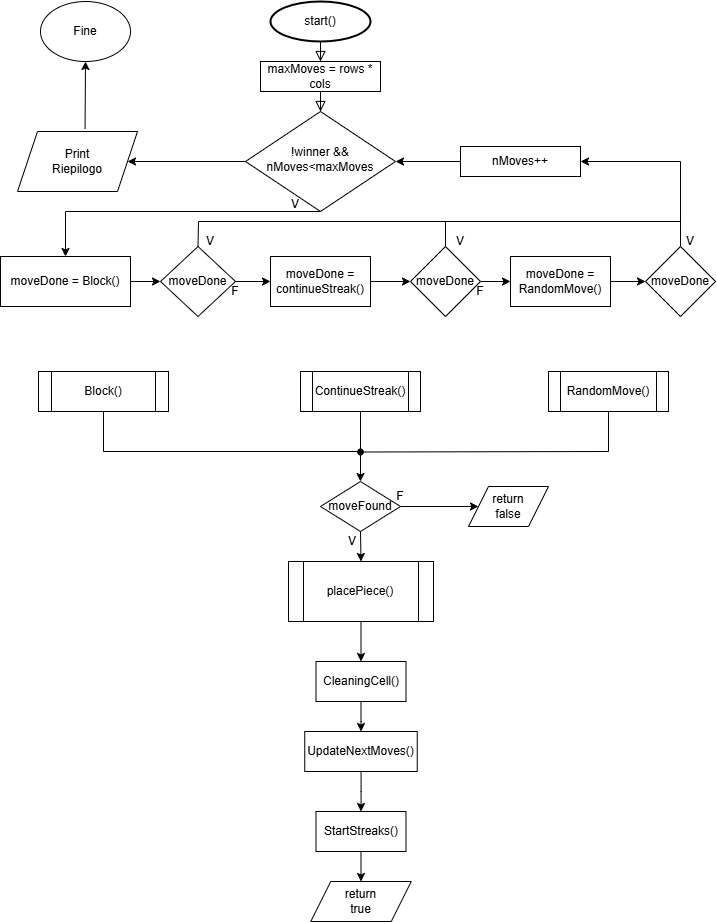

The diagram above was exported from draw.io. Its source (the exported page's mxGraphModel, read from the mxfile embedded in the PNG):
<mxGraphModel dx="660" dy="921" grid="1" gridSize="10" guides="1" tooltips="1" connect="1" arrows="1" fold="1" page="1" pageScale="1" pageWidth="827" pageHeight="1169" math="0" shadow="0">
  <root>
    <mxCell id="WIyWlLk6GJQsqaUBKTNV-0" />
    <mxCell id="WIyWlLk6GJQsqaUBKTNV-1" parent="WIyWlLk6GJQsqaUBKTNV-0" />
    <mxCell id="WIyWlLk6GJQsqaUBKTNV-2" value="" style="rounded=0;html=1;jettySize=auto;orthogonalLoop=1;fontSize=11;endArrow=block;endFill=0;endSize=8;strokeWidth=1;shadow=0;labelBackgroundColor=none;edgeStyle=orthogonalEdgeStyle;" parent="WIyWlLk6GJQsqaUBKTNV-1" source="9ugvqqFiPSswn48SzCie-1" target="WIyWlLk6GJQsqaUBKTNV-6" edge="1">
      <mxGeometry relative="1" as="geometry">
        <mxPoint x="380" y="80" as="sourcePoint" />
      </mxGeometry>
    </mxCell>
    <mxCell id="WIyWlLk6GJQsqaUBKTNV-6" value="!winner &amp;amp;&amp;amp; nMoves&amp;lt;maxMoves" style="rhombus;whiteSpace=wrap;html=1;shadow=0;fontFamily=Helvetica;fontSize=12;align=center;strokeWidth=1;spacing=6;spacingTop=-4;" parent="WIyWlLk6GJQsqaUBKTNV-1" vertex="1">
      <mxGeometry x="305" y="130" width="150" height="100" as="geometry" />
    </mxCell>
    <mxCell id="9ugvqqFiPSswn48SzCie-2" value="" style="rounded=0;html=1;jettySize=auto;orthogonalLoop=1;fontSize=11;endArrow=block;endFill=0;endSize=8;strokeWidth=1;shadow=0;labelBackgroundColor=none;edgeStyle=orthogonalEdgeStyle;exitX=0.5;exitY=1;exitDx=0;exitDy=0;exitPerimeter=0;" edge="1" parent="WIyWlLk6GJQsqaUBKTNV-1" source="9ugvqqFiPSswn48SzCie-4" target="9ugvqqFiPSswn48SzCie-1">
      <mxGeometry relative="1" as="geometry">
        <mxPoint x="380" y="80" as="sourcePoint" />
        <mxPoint x="380" y="210" as="targetPoint" />
      </mxGeometry>
    </mxCell>
    <mxCell id="9ugvqqFiPSswn48SzCie-1" value="maxMoves = rows * cols" style="rounded=0;whiteSpace=wrap;html=1;" vertex="1" parent="WIyWlLk6GJQsqaUBKTNV-1">
      <mxGeometry x="320" y="80" width="120" height="30" as="geometry" />
    </mxCell>
    <mxCell id="9ugvqqFiPSswn48SzCie-4" value="start()" style="strokeWidth=2;html=1;shape=mxgraph.flowchart.start_1;whiteSpace=wrap;" vertex="1" parent="WIyWlLk6GJQsqaUBKTNV-1">
      <mxGeometry x="330" y="20" width="100" height="40" as="geometry" />
    </mxCell>
    <mxCell id="9ugvqqFiPSswn48SzCie-6" value="V" style="text;html=1;align=center;verticalAlign=middle;whiteSpace=wrap;rounded=0;" vertex="1" parent="WIyWlLk6GJQsqaUBKTNV-1">
      <mxGeometry x="340" y="208" width="30" height="30" as="geometry" />
    </mxCell>
    <mxCell id="9ugvqqFiPSswn48SzCie-8" value="moveDone = Block()" style="rounded=0;whiteSpace=wrap;html=1;" vertex="1" parent="WIyWlLk6GJQsqaUBKTNV-1">
      <mxGeometry x="60" y="275" width="130" height="50" as="geometry" />
    </mxCell>
    <mxCell id="9ugvqqFiPSswn48SzCie-10" value="moveDone = continueStreak()" style="rounded=0;whiteSpace=wrap;html=1;" vertex="1" parent="WIyWlLk6GJQsqaUBKTNV-1">
      <mxGeometry x="330" y="275" width="100" height="50" as="geometry" />
    </mxCell>
    <mxCell id="9ugvqqFiPSswn48SzCie-11" value="moveDone = RandomMove()" style="rounded=0;whiteSpace=wrap;html=1;" vertex="1" parent="WIyWlLk6GJQsqaUBKTNV-1">
      <mxGeometry x="570" y="275" width="100" height="50" as="geometry" />
    </mxCell>
    <mxCell id="9ugvqqFiPSswn48SzCie-15" value="" style="endArrow=classic;html=1;rounded=0;exitX=0.5;exitY=1;exitDx=0;exitDy=0;entryX=0.5;entryY=0;entryDx=0;entryDy=0;entryPerimeter=0;" edge="1" parent="WIyWlLk6GJQsqaUBKTNV-1" source="WIyWlLk6GJQsqaUBKTNV-6" target="9ugvqqFiPSswn48SzCie-8">
      <mxGeometry width="50" height="50" relative="1" as="geometry">
        <mxPoint x="390" y="270" as="sourcePoint" />
        <mxPoint x="440" y="220" as="targetPoint" />
        <Array as="points">
          <mxPoint x="125" y="230" />
        </Array>
      </mxGeometry>
    </mxCell>
    <mxCell id="9ugvqqFiPSswn48SzCie-17" value="moveDone" style="rhombus;whiteSpace=wrap;html=1;" vertex="1" parent="WIyWlLk6GJQsqaUBKTNV-1">
      <mxGeometry x="220" y="265" width="75" height="70" as="geometry" />
    </mxCell>
    <mxCell id="9ugvqqFiPSswn48SzCie-18" value="moveDone" style="rhombus;whiteSpace=wrap;html=1;" vertex="1" parent="WIyWlLk6GJQsqaUBKTNV-1">
      <mxGeometry x="470" y="265" width="70" height="70" as="geometry" />
    </mxCell>
    <mxCell id="9ugvqqFiPSswn48SzCie-20" value="moveDone" style="rhombus;whiteSpace=wrap;html=1;" vertex="1" parent="WIyWlLk6GJQsqaUBKTNV-1">
      <mxGeometry x="705" y="265" width="70" height="70" as="geometry" />
    </mxCell>
    <mxCell id="9ugvqqFiPSswn48SzCie-21" value="" style="endArrow=classic;html=1;rounded=0;exitX=1;exitY=0.5;exitDx=0;exitDy=0;entryX=0;entryY=0.5;entryDx=0;entryDy=0;" edge="1" parent="WIyWlLk6GJQsqaUBKTNV-1" source="9ugvqqFiPSswn48SzCie-8" target="9ugvqqFiPSswn48SzCie-17">
      <mxGeometry width="50" height="50" relative="1" as="geometry">
        <mxPoint x="180" y="350" as="sourcePoint" />
        <mxPoint x="210" y="300" as="targetPoint" />
      </mxGeometry>
    </mxCell>
    <mxCell id="9ugvqqFiPSswn48SzCie-22" value="" style="endArrow=classic;html=1;rounded=0;entryX=0;entryY=0.5;entryDx=0;entryDy=0;" edge="1" parent="WIyWlLk6GJQsqaUBKTNV-1" target="9ugvqqFiPSswn48SzCie-10">
      <mxGeometry width="50" height="50" relative="1" as="geometry">
        <mxPoint x="295" y="300" as="sourcePoint" />
        <mxPoint x="365" y="260" as="targetPoint" />
      </mxGeometry>
    </mxCell>
    <mxCell id="9ugvqqFiPSswn48SzCie-23" value="" style="endArrow=classic;html=1;rounded=0;exitX=1;exitY=0.5;exitDx=0;exitDy=0;entryX=0;entryY=0.5;entryDx=0;entryDy=0;" edge="1" parent="WIyWlLk6GJQsqaUBKTNV-1" source="9ugvqqFiPSswn48SzCie-10" target="9ugvqqFiPSswn48SzCie-18">
      <mxGeometry width="50" height="50" relative="1" as="geometry">
        <mxPoint x="480" y="375" as="sourcePoint" />
        <mxPoint x="530" y="325" as="targetPoint" />
      </mxGeometry>
    </mxCell>
    <mxCell id="9ugvqqFiPSswn48SzCie-24" value="" style="endArrow=classic;html=1;rounded=0;exitX=1;exitY=0.5;exitDx=0;exitDy=0;entryX=0;entryY=0.5;entryDx=0;entryDy=0;" edge="1" parent="WIyWlLk6GJQsqaUBKTNV-1" source="9ugvqqFiPSswn48SzCie-18" target="9ugvqqFiPSswn48SzCie-11">
      <mxGeometry width="50" height="50" relative="1" as="geometry">
        <mxPoint x="540" y="290" as="sourcePoint" />
        <mxPoint x="590" y="240" as="targetPoint" />
      </mxGeometry>
    </mxCell>
    <mxCell id="9ugvqqFiPSswn48SzCie-25" value="" style="endArrow=classic;html=1;rounded=0;entryX=0;entryY=0.5;entryDx=0;entryDy=0;" edge="1" parent="WIyWlLk6GJQsqaUBKTNV-1" target="9ugvqqFiPSswn48SzCie-20">
      <mxGeometry width="50" height="50" relative="1" as="geometry">
        <mxPoint x="670" y="300" as="sourcePoint" />
        <mxPoint x="720" y="250" as="targetPoint" />
      </mxGeometry>
    </mxCell>
    <mxCell id="9ugvqqFiPSswn48SzCie-26" value="" style="endArrow=none;html=1;rounded=0;exitX=0.5;exitY=0;exitDx=0;exitDy=0;" edge="1" parent="WIyWlLk6GJQsqaUBKTNV-1" source="9ugvqqFiPSswn48SzCie-17">
      <mxGeometry width="50" height="50" relative="1" as="geometry">
        <mxPoint x="260" y="260" as="sourcePoint" />
        <mxPoint x="740" y="240" as="targetPoint" />
        <Array as="points">
          <mxPoint x="258" y="240" />
        </Array>
      </mxGeometry>
    </mxCell>
    <mxCell id="9ugvqqFiPSswn48SzCie-27" value="" style="endArrow=classic;html=1;rounded=0;entryX=1;entryY=0.5;entryDx=0;entryDy=0;" edge="1" parent="WIyWlLk6GJQsqaUBKTNV-1" target="9ugvqqFiPSswn48SzCie-28">
      <mxGeometry width="50" height="50" relative="1" as="geometry">
        <mxPoint x="740" y="240" as="sourcePoint" />
        <mxPoint x="700" y="185" as="targetPoint" />
        <Array as="points">
          <mxPoint x="740" y="180" />
        </Array>
      </mxGeometry>
    </mxCell>
    <mxCell id="9ugvqqFiPSswn48SzCie-28" value="nMoves++" style="rounded=0;whiteSpace=wrap;html=1;" vertex="1" parent="WIyWlLk6GJQsqaUBKTNV-1">
      <mxGeometry x="520" y="165" width="120" height="30" as="geometry" />
    </mxCell>
    <mxCell id="9ugvqqFiPSswn48SzCie-29" value="" style="endArrow=classic;html=1;rounded=0;exitX=0;exitY=0.5;exitDx=0;exitDy=0;entryX=1;entryY=0.5;entryDx=0;entryDy=0;" edge="1" parent="WIyWlLk6GJQsqaUBKTNV-1" source="9ugvqqFiPSswn48SzCie-28" target="WIyWlLk6GJQsqaUBKTNV-6">
      <mxGeometry width="50" height="50" relative="1" as="geometry">
        <mxPoint x="460" y="165" as="sourcePoint" />
        <mxPoint x="510" y="115" as="targetPoint" />
      </mxGeometry>
    </mxCell>
    <mxCell id="9ugvqqFiPSswn48SzCie-30" value="" style="endArrow=none;html=1;rounded=0;exitX=0.5;exitY=0;exitDx=0;exitDy=0;" edge="1" parent="WIyWlLk6GJQsqaUBKTNV-1" source="9ugvqqFiPSswn48SzCie-18">
      <mxGeometry width="50" height="50" relative="1" as="geometry">
        <mxPoint x="500" y="260" as="sourcePoint" />
        <mxPoint x="505" y="240" as="targetPoint" />
      </mxGeometry>
    </mxCell>
    <mxCell id="9ugvqqFiPSswn48SzCie-31" value="" style="endArrow=none;html=1;rounded=0;exitX=0.5;exitY=0;exitDx=0;exitDy=0;" edge="1" parent="WIyWlLk6GJQsqaUBKTNV-1" source="9ugvqqFiPSswn48SzCie-20">
      <mxGeometry width="50" height="50" relative="1" as="geometry">
        <mxPoint x="740" y="265" as="sourcePoint" />
        <mxPoint x="740" y="240" as="targetPoint" />
      </mxGeometry>
    </mxCell>
    <mxCell id="9ugvqqFiPSswn48SzCie-32" value="V" style="text;html=1;align=center;verticalAlign=middle;whiteSpace=wrap;rounded=0;" vertex="1" parent="WIyWlLk6GJQsqaUBKTNV-1">
      <mxGeometry x="260" y="245" width="20" height="30" as="geometry" />
    </mxCell>
    <mxCell id="9ugvqqFiPSswn48SzCie-34" value="V" style="text;html=1;align=center;verticalAlign=middle;whiteSpace=wrap;rounded=0;" vertex="1" parent="WIyWlLk6GJQsqaUBKTNV-1">
      <mxGeometry x="510" y="245" width="20" height="30" as="geometry" />
    </mxCell>
    <mxCell id="9ugvqqFiPSswn48SzCie-35" value="V" style="text;html=1;align=center;verticalAlign=middle;whiteSpace=wrap;rounded=0;" vertex="1" parent="WIyWlLk6GJQsqaUBKTNV-1">
      <mxGeometry x="740" y="245" width="20" height="30" as="geometry" />
    </mxCell>
    <mxCell id="9ugvqqFiPSswn48SzCie-37" value="F" style="text;html=1;align=center;verticalAlign=middle;whiteSpace=wrap;rounded=0;" vertex="1" parent="WIyWlLk6GJQsqaUBKTNV-1">
      <mxGeometry x="530" y="295" width="20" height="30" as="geometry" />
    </mxCell>
    <mxCell id="9ugvqqFiPSswn48SzCie-38" value="F" style="text;html=1;align=center;verticalAlign=middle;whiteSpace=wrap;rounded=0;" vertex="1" parent="WIyWlLk6GJQsqaUBKTNV-1">
      <mxGeometry x="285" y="295" width="20" height="30" as="geometry" />
    </mxCell>
    <mxCell id="9ugvqqFiPSswn48SzCie-75" value="" style="edgeStyle=orthogonalEdgeStyle;rounded=0;orthogonalLoop=1;jettySize=auto;html=1;entryX=0.5;entryY=0;entryDx=0;entryDy=0;" edge="1" parent="WIyWlLk6GJQsqaUBKTNV-1" source="9ugvqqFiPSswn48SzCie-40" target="9ugvqqFiPSswn48SzCie-70">
      <mxGeometry relative="1" as="geometry" />
    </mxCell>
    <mxCell id="9ugvqqFiPSswn48SzCie-40" value="placePiece()" style="shape=process;whiteSpace=wrap;html=1;backgroundOutline=1;" vertex="1" parent="WIyWlLk6GJQsqaUBKTNV-1">
      <mxGeometry x="348" y="580" width="145" height="60" as="geometry" />
    </mxCell>
    <mxCell id="9ugvqqFiPSswn48SzCie-42" value="Block()" style="shape=process;whiteSpace=wrap;html=1;backgroundOutline=1;" vertex="1" parent="WIyWlLk6GJQsqaUBKTNV-1">
      <mxGeometry x="98" y="390" width="130" height="40" as="geometry" />
    </mxCell>
    <mxCell id="9ugvqqFiPSswn48SzCie-86" value="" style="edgeStyle=orthogonalEdgeStyle;rounded=0;orthogonalLoop=1;jettySize=auto;html=1;" edge="1" parent="WIyWlLk6GJQsqaUBKTNV-1" source="9ugvqqFiPSswn48SzCie-46" target="9ugvqqFiPSswn48SzCie-85">
      <mxGeometry relative="1" as="geometry" />
    </mxCell>
    <mxCell id="9ugvqqFiPSswn48SzCie-46" value="moveFound" style="rhombus;whiteSpace=wrap;html=1;" vertex="1" parent="WIyWlLk6GJQsqaUBKTNV-1">
      <mxGeometry x="380" y="500" width="80" height="50" as="geometry" />
    </mxCell>
    <mxCell id="9ugvqqFiPSswn48SzCie-47" value="" style="endArrow=classic;html=1;rounded=0;exitX=0.5;exitY=1;exitDx=0;exitDy=0;entryX=0.5;entryY=0;entryDx=0;entryDy=0;" edge="1" parent="WIyWlLk6GJQsqaUBKTNV-1" source="9ugvqqFiPSswn48SzCie-42" target="9ugvqqFiPSswn48SzCie-46">
      <mxGeometry width="50" height="50" relative="1" as="geometry">
        <mxPoint x="298" y="520" as="sourcePoint" />
        <mxPoint x="348" y="470" as="targetPoint" />
        <Array as="points">
          <mxPoint x="163" y="470" />
          <mxPoint x="420" y="470" />
        </Array>
      </mxGeometry>
    </mxCell>
    <mxCell id="9ugvqqFiPSswn48SzCie-62" value="ContinueStreak()" style="shape=process;whiteSpace=wrap;html=1;backgroundOutline=1;" vertex="1" parent="WIyWlLk6GJQsqaUBKTNV-1">
      <mxGeometry x="360" y="390" width="120" height="40" as="geometry" />
    </mxCell>
    <mxCell id="9ugvqqFiPSswn48SzCie-63" value="RandomMove()" style="shape=process;whiteSpace=wrap;html=1;backgroundOutline=1;" vertex="1" parent="WIyWlLk6GJQsqaUBKTNV-1">
      <mxGeometry x="608" y="390" width="120" height="40" as="geometry" />
    </mxCell>
    <mxCell id="9ugvqqFiPSswn48SzCie-64" value="" style="endArrow=none;html=1;rounded=0;entryX=0.5;entryY=1;entryDx=0;entryDy=0;exitX=0.5;exitY=0;exitDx=0;exitDy=0;exitPerimeter=0;" edge="1" parent="WIyWlLk6GJQsqaUBKTNV-1" source="9ugvqqFiPSswn48SzCie-66" target="9ugvqqFiPSswn48SzCie-62">
      <mxGeometry width="50" height="50" relative="1" as="geometry">
        <mxPoint x="420" y="470" as="sourcePoint" />
        <mxPoint x="448" y="440" as="targetPoint" />
      </mxGeometry>
    </mxCell>
    <mxCell id="9ugvqqFiPSswn48SzCie-65" value="" style="endArrow=none;html=1;rounded=0;entryX=0.5;entryY=1;entryDx=0;entryDy=0;" edge="1" parent="WIyWlLk6GJQsqaUBKTNV-1" source="9ugvqqFiPSswn48SzCie-66" target="9ugvqqFiPSswn48SzCie-63">
      <mxGeometry width="50" height="50" relative="1" as="geometry">
        <mxPoint x="418" y="470" as="sourcePoint" />
        <mxPoint x="378" y="390" as="targetPoint" />
        <Array as="points">
          <mxPoint x="668" y="470" />
        </Array>
      </mxGeometry>
    </mxCell>
    <mxCell id="9ugvqqFiPSswn48SzCie-67" value="" style="endArrow=none;html=1;rounded=0;entryX=0.5;entryY=1;entryDx=0;entryDy=0;" edge="1" parent="WIyWlLk6GJQsqaUBKTNV-1" target="9ugvqqFiPSswn48SzCie-66">
      <mxGeometry width="50" height="50" relative="1" as="geometry">
        <mxPoint x="420" y="470" as="sourcePoint" />
        <mxPoint x="420" y="430" as="targetPoint" />
      </mxGeometry>
    </mxCell>
    <mxCell id="9ugvqqFiPSswn48SzCie-68" value="" style="endArrow=none;html=1;rounded=0;entryX=0.5;entryY=1;entryDx=0;entryDy=0;" edge="1" parent="WIyWlLk6GJQsqaUBKTNV-1" target="9ugvqqFiPSswn48SzCie-66">
      <mxGeometry width="50" height="50" relative="1" as="geometry">
        <mxPoint x="418" y="470" as="sourcePoint" />
        <mxPoint x="668" y="430" as="targetPoint" />
        <Array as="points" />
      </mxGeometry>
    </mxCell>
    <mxCell id="9ugvqqFiPSswn48SzCie-66" value="" style="strokeWidth=2;html=1;shape=mxgraph.flowchart.start_2;whiteSpace=wrap;fillColor=#000000;" vertex="1" parent="WIyWlLk6GJQsqaUBKTNV-1">
      <mxGeometry x="417.63" y="468" width="4.75" height="5" as="geometry" />
    </mxCell>
    <mxCell id="9ugvqqFiPSswn48SzCie-69" value="" style="endArrow=classic;html=1;rounded=0;exitX=0.5;exitY=1;exitDx=0;exitDy=0;entryX=0.5;entryY=0;entryDx=0;entryDy=0;" edge="1" parent="WIyWlLk6GJQsqaUBKTNV-1" source="9ugvqqFiPSswn48SzCie-46" target="9ugvqqFiPSswn48SzCie-40">
      <mxGeometry width="50" height="50" relative="1" as="geometry">
        <mxPoint x="348" y="500" as="sourcePoint" />
        <mxPoint x="398" y="450" as="targetPoint" />
      </mxGeometry>
    </mxCell>
    <mxCell id="9ugvqqFiPSswn48SzCie-76" value="" style="edgeStyle=orthogonalEdgeStyle;rounded=0;orthogonalLoop=1;jettySize=auto;html=1;" edge="1" parent="WIyWlLk6GJQsqaUBKTNV-1" source="9ugvqqFiPSswn48SzCie-70" target="9ugvqqFiPSswn48SzCie-71">
      <mxGeometry relative="1" as="geometry" />
    </mxCell>
    <mxCell id="9ugvqqFiPSswn48SzCie-70" value="CleaningCell()&lt;span style=&quot;color: rgba(0, 0, 0, 0); font-family: monospace; font-size: 0px; text-align: start; text-wrap-mode: nowrap;&quot;&gt;%3CmxGraphModel%3E%3Croot%3E%3CmxCell%20id%3D%220%22%2F%3E%3CmxCell%20id%3D%221%22%20parent%3D%220%22%2F%3E%3CmxCell%20id%3D%222%22%20value%3D%22Block()%22%20style%3D%22shape%3Dprocess%3BwhiteSpace%3Dwrap%3Bhtml%3D1%3BbackgroundOutline%3D1%3B%22%20vertex%3D%221%22%20parent%3D%221%22%3E%3CmxGeometry%20x%3D%2215%22%20y%3D%22360%22%20width%3D%2290%22%20height%3D%2230%22%20as%3D%22geometry%22%2F%3E%3C%2FmxCell%3E%3C%2Froot%3E%3C%2FmxGraphModel%3E&lt;/span&gt;" style="rounded=0;whiteSpace=wrap;html=1;" vertex="1" parent="WIyWlLk6GJQsqaUBKTNV-1">
      <mxGeometry x="375.5" y="680" width="90" height="40" as="geometry" />
    </mxCell>
    <mxCell id="9ugvqqFiPSswn48SzCie-77" value="" style="edgeStyle=orthogonalEdgeStyle;rounded=0;orthogonalLoop=1;jettySize=auto;html=1;" edge="1" parent="WIyWlLk6GJQsqaUBKTNV-1" source="9ugvqqFiPSswn48SzCie-71" target="9ugvqqFiPSswn48SzCie-73">
      <mxGeometry relative="1" as="geometry" />
    </mxCell>
    <mxCell id="9ugvqqFiPSswn48SzCie-71" value="UpdateNextMoves()&lt;span style=&quot;color: rgba(0, 0, 0, 0); font-family: monospace; font-size: 0px; text-align: start; text-wrap-mode: nowrap;&quot;&gt;%3CmxGraphModel%3E%3Croot%3E%3CmxCell%20id%3D%220%22%2F%3E%3CmxCell%20id%3D%221%22%20parent%3D%220%22%2F%3E%3CmxCell%20id%3D%222%22%20value%3D%22Block()%22%20style%3D%22shape%3Dprocess%3BwhiteSpace%3Dwrap%3Bhtml%3D1%3BbackgroundOutline%3D1%3B%22%20vertex%3D%221%22%20parent%3D%221%22%3E%3CmxGeometry%20x%3D%2215%22%20y%3D%22360%22%20width%3D%2290%22%20height%3D%2230%22%20as%3D%22geometry%22%2F%3E%3C%2FmxCell%3E%3C%2Froot%3E%3C%2FmxGraphModel%3E&lt;/span&gt;" style="rounded=0;whiteSpace=wrap;html=1;" vertex="1" parent="WIyWlLk6GJQsqaUBKTNV-1">
      <mxGeometry x="364.25" y="750" width="112.5" height="40" as="geometry" />
    </mxCell>
    <mxCell id="9ugvqqFiPSswn48SzCie-73" value="StartStreaks()" style="rounded=0;whiteSpace=wrap;html=1;" vertex="1" parent="WIyWlLk6GJQsqaUBKTNV-1">
      <mxGeometry x="375.5" y="830" width="90" height="40" as="geometry" />
    </mxCell>
    <mxCell id="9ugvqqFiPSswn48SzCie-78" value="V" style="text;html=1;align=center;verticalAlign=middle;whiteSpace=wrap;rounded=0;" vertex="1" parent="WIyWlLk6GJQsqaUBKTNV-1">
      <mxGeometry x="402" y="550" width="20" height="20" as="geometry" />
    </mxCell>
    <mxCell id="9ugvqqFiPSswn48SzCie-82" value="return&lt;br&gt;true" style="shape=parallelogram;perimeter=parallelogramPerimeter;whiteSpace=wrap;html=1;fixedSize=1;" vertex="1" parent="WIyWlLk6GJQsqaUBKTNV-1">
      <mxGeometry x="370.25" y="900" width="100.5" height="40" as="geometry" />
    </mxCell>
    <mxCell id="9ugvqqFiPSswn48SzCie-83" value="" style="endArrow=classic;html=1;rounded=0;exitX=0.5;exitY=1;exitDx=0;exitDy=0;" edge="1" parent="WIyWlLk6GJQsqaUBKTNV-1" source="9ugvqqFiPSswn48SzCie-73" target="9ugvqqFiPSswn48SzCie-82">
      <mxGeometry width="50" height="50" relative="1" as="geometry">
        <mxPoint x="430" y="430" as="sourcePoint" />
        <mxPoint x="480" y="380" as="targetPoint" />
      </mxGeometry>
    </mxCell>
    <mxCell id="9ugvqqFiPSswn48SzCie-85" value="return&lt;br&gt;false" style="shape=parallelogram;perimeter=parallelogramPerimeter;whiteSpace=wrap;html=1;fixedSize=1;" vertex="1" parent="WIyWlLk6GJQsqaUBKTNV-1">
      <mxGeometry x="528" y="505" width="80" height="40" as="geometry" />
    </mxCell>
    <mxCell id="9ugvqqFiPSswn48SzCie-87" value="F" style="text;html=1;align=center;verticalAlign=middle;whiteSpace=wrap;rounded=0;" vertex="1" parent="WIyWlLk6GJQsqaUBKTNV-1">
      <mxGeometry x="450" y="500" width="20" height="30" as="geometry" />
    </mxCell>
    <mxCell id="9ugvqqFiPSswn48SzCie-88" value="Fine" style="ellipse;whiteSpace=wrap;html=1;" vertex="1" parent="WIyWlLk6GJQsqaUBKTNV-1">
      <mxGeometry x="100" y="20" width="90" height="60" as="geometry" />
    </mxCell>
    <mxCell id="9ugvqqFiPSswn48SzCie-89" value="Print &lt;br&gt;Riepilogo" style="shape=parallelogram;perimeter=parallelogramPerimeter;whiteSpace=wrap;html=1;fixedSize=1;" vertex="1" parent="WIyWlLk6GJQsqaUBKTNV-1">
      <mxGeometry x="77" y="150" width="120" height="60" as="geometry" />
    </mxCell>
    <mxCell id="9ugvqqFiPSswn48SzCie-90" value="" style="endArrow=classic;html=1;rounded=0;exitX=0;exitY=0.5;exitDx=0;exitDy=0;entryX=1;entryY=0.5;entryDx=0;entryDy=0;" edge="1" parent="WIyWlLk6GJQsqaUBKTNV-1" source="WIyWlLk6GJQsqaUBKTNV-6" target="9ugvqqFiPSswn48SzCie-89">
      <mxGeometry width="50" height="50" relative="1" as="geometry">
        <mxPoint x="370" y="430" as="sourcePoint" />
        <mxPoint x="420" y="380" as="targetPoint" />
      </mxGeometry>
    </mxCell>
    <mxCell id="9ugvqqFiPSswn48SzCie-92" value="" style="endArrow=classic;html=1;rounded=0;exitX=0.563;exitY=-0.044;exitDx=0;exitDy=0;exitPerimeter=0;entryX=0.5;entryY=1;entryDx=0;entryDy=0;" edge="1" parent="WIyWlLk6GJQsqaUBKTNV-1" source="9ugvqqFiPSswn48SzCie-89" target="9ugvqqFiPSswn48SzCie-88">
      <mxGeometry width="50" height="50" relative="1" as="geometry">
        <mxPoint x="370" y="430" as="sourcePoint" />
        <mxPoint x="420" y="380" as="targetPoint" />
      </mxGeometry>
    </mxCell>
  </root>
</mxGraphModel>